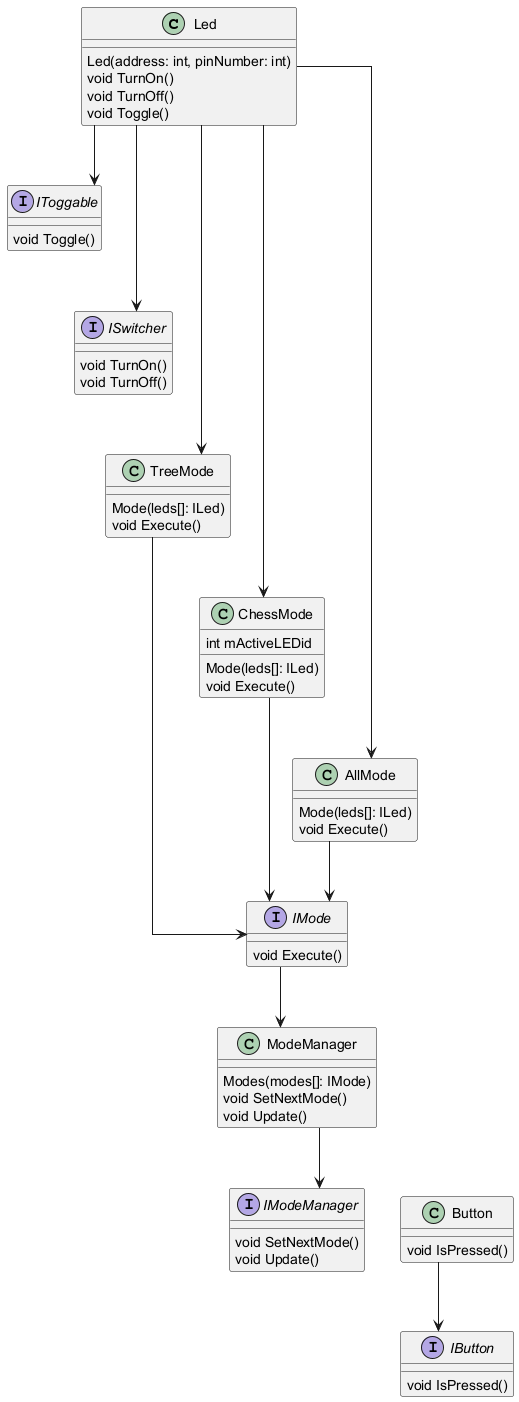

The diagram above was rendered by PlantUML. Its source (embedded in the PNG):
@startuml ModeArchitecture
top to bottom direction
skinparam linetype ortho
skinparam classAttributeIconSize 0

' ===== Классы и интерфейсы =====
class Led {
    Led(address: int, pinNumber: int)
    void TurnOn()
    void TurnOff()
    void Toggle()
}

interface IToggable {
    void Toggle()
}

interface ISwitcher {
    void TurnOn()
    void TurnOff()
}

class TreeMode {
    Mode(leds[]: ILed)
    void Execute()
}

class ChessMode {
    int mActiveLEDid
    Mode(leds[]: ILed)
    void Execute()
}

class AllMode {
    Mode(leds[]: ILed)
    void Execute()
}

interface IMode {
    void Execute()
}

class ModeManager {
    Modes(modes[]: IMode)
    void SetNextMode()
    void Update()
}

interface IModeManager {
    void SetNextMode()
    void Update()
}

class Button {
    void IsPressed()
}

interface IButton {
    void IsPressed()
}

' ===== Структура связей =====
Led --> IToggable
Led --> ISwitcher
Led --> TreeMode
Led --> ChessMode
Led --> AllMode

TreeMode --> IMode
ChessMode --> IMode
AllMode --> IMode

IMode --> ModeManager

ModeManager --> IModeManager

Button --> IButton

' ===== Расположение =====
Led -[hidden]-> IToggable
IToggable -[hidden]-> ISwitcher
ISwitcher -[hidden]-> TreeMode
TreeMode -[hidden]-> ChessMode
ChessMode -[hidden]-> AllMode
AllMode -[hidden]-> IMode
IMode -[hidden]-> ModeManager
ModeManager -[hidden]-> IModeManager
ModeManager -[hidden]-> Button
Button -[hidden]-> IButton

@enduml